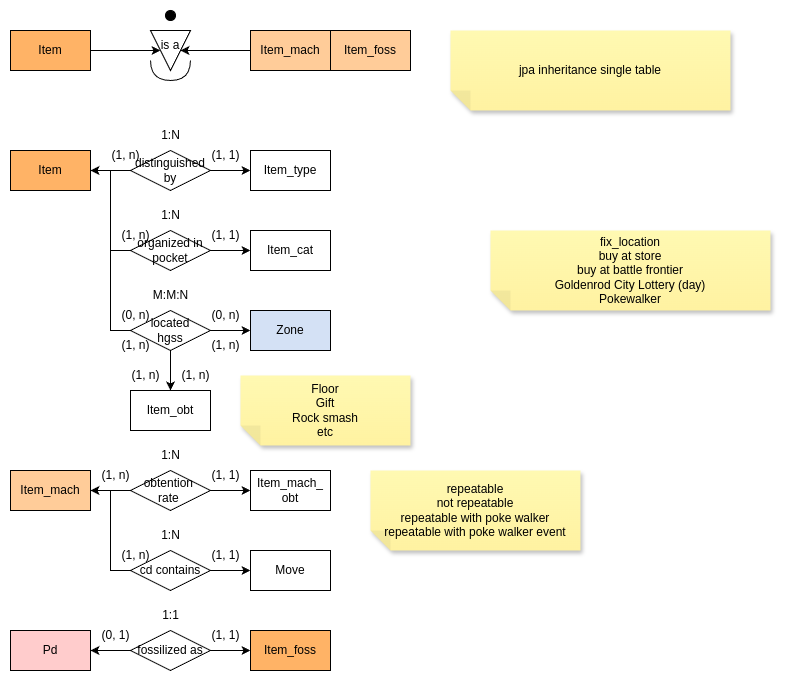

The diagram above was exported from draw.io. Its source (the exported page's mxGraphModel, read from the mxfile embedded in the PNG):
<mxGraphModel dx="990" dy="475" grid="1" gridSize="10" guides="1" tooltips="1" connect="1" arrows="1" fold="1" page="1" pageScale="1" pageWidth="850" pageHeight="1100" math="0" shadow="0">
  <root>
    <mxCell id="0" />
    <mxCell id="1" parent="0" />
    <mxCell id="_dHdTybsnyJv-mmrzc59-4" style="edgeStyle=orthogonalEdgeStyle;rounded=0;orthogonalLoop=1;jettySize=auto;html=1;exitX=1;exitY=0.5;exitDx=0;exitDy=0;entryX=0.5;entryY=1;entryDx=0;entryDy=0;" parent="1" source="eR9eD34Pis10hkA2hLXu-1" target="_dHdTybsnyJv-mmrzc59-1" edge="1">
      <mxGeometry relative="1" as="geometry" />
    </mxCell>
    <mxCell id="eR9eD34Pis10hkA2hLXu-1" value="Item" style="rounded=0;whiteSpace=wrap;html=1;fillColor=#FFB366;" parent="1" vertex="1">
      <mxGeometry x="40" y="40" width="80" height="40" as="geometry" />
    </mxCell>
    <mxCell id="_dHdTybsnyJv-mmrzc59-5" style="edgeStyle=orthogonalEdgeStyle;rounded=0;orthogonalLoop=1;jettySize=auto;html=1;exitX=0;exitY=0.5;exitDx=0;exitDy=0;entryX=0.5;entryY=0;entryDx=0;entryDy=0;" parent="1" source="hqwXIsIByK9FVB1zZ7f7-3" target="_dHdTybsnyJv-mmrzc59-1" edge="1">
      <mxGeometry relative="1" as="geometry" />
    </mxCell>
    <mxCell id="hqwXIsIByK9FVB1zZ7f7-3" value="Item_mach" style="rounded=0;whiteSpace=wrap;html=1;fillColor=#FFCC99;" parent="1" vertex="1">
      <mxGeometry x="280" y="40" width="80" height="40" as="geometry" />
    </mxCell>
    <mxCell id="3M8pcSF2nGmy01R7MfH3-1" value="Item_type" style="rounded=0;whiteSpace=wrap;html=1;" parent="1" vertex="1">
      <mxGeometry x="280" y="160" width="80" height="40" as="geometry" />
    </mxCell>
    <mxCell id="y33f5-oPC3a4fcCHI8d0-2" value="Item" style="rounded=0;whiteSpace=wrap;html=1;fillColor=#FFB366;" parent="1" vertex="1">
      <mxGeometry x="40" y="160" width="80" height="40" as="geometry" />
    </mxCell>
    <mxCell id="I8APzPeojE63SV-9vtxX-1" value="Item_cat" style="rounded=0;whiteSpace=wrap;html=1;" parent="1" vertex="1">
      <mxGeometry x="280" y="240" width="80" height="40" as="geometry" />
    </mxCell>
    <mxCell id="fV1TywbUaM63TZey9qDT-1" value="&lt;div&gt;fix_location&lt;/div&gt;buy at store&lt;div&gt;buy at battle frontier&lt;/div&gt;&lt;div&gt;Goldenrod City Lottery (day)&lt;br&gt;&lt;/div&gt;&lt;div&gt;Pokewalker&lt;/div&gt;" style="shape=note;whiteSpace=wrap;html=1;backgroundOutline=1;fontColor=#000000;darkOpacity=0.05;fillColor=#FFF9B2;strokeColor=none;fillStyle=solid;direction=west;gradientDirection=north;gradientColor=#FFF2A1;shadow=1;size=20;pointerEvents=1;" parent="1" vertex="1">
      <mxGeometry x="520" y="240" width="280" height="80" as="geometry" />
    </mxCell>
    <mxCell id="OnTOJt74E5wgncTzxclk-1" value="Zone" style="rounded=0;whiteSpace=wrap;html=1;fillColor=light-dark(#D4E1F5,var(--ge-dark-color, #121212));" parent="1" vertex="1">
      <mxGeometry x="280" y="320" width="80" height="40" as="geometry" />
    </mxCell>
    <mxCell id="_dHdTybsnyJv-mmrzc59-1" value="" style="triangle;whiteSpace=wrap;html=1;rotation=90;" parent="1" vertex="1">
      <mxGeometry x="180" y="40" width="40" height="40" as="geometry" />
    </mxCell>
    <mxCell id="_dHdTybsnyJv-mmrzc59-2" value="is a" style="text;strokeColor=none;align=center;fillColor=none;html=1;verticalAlign=middle;whiteSpace=wrap;rounded=0;" parent="1" vertex="1">
      <mxGeometry x="170" y="40" width="60" height="30" as="geometry" />
    </mxCell>
    <mxCell id="_dHdTybsnyJv-mmrzc59-3" value="" style="endArrow=none;html=1;rounded=0;sourcePerimeterSpacing=0;targetPerimeterSpacing=0;fontSize=12;edgeStyle=orthogonalEdgeStyle;curved=1;" parent="1" edge="1">
      <mxGeometry width="140" relative="1" as="geometry">
        <mxPoint x="179.98" y="70" as="sourcePoint" />
        <mxPoint x="219.98" y="70" as="targetPoint" />
        <Array as="points">
          <mxPoint x="179.98" y="90" />
          <mxPoint x="219.98" y="90" />
        </Array>
      </mxGeometry>
    </mxCell>
    <mxCell id="KEF0shN8VbK61BOoaLao-5" value="" style="edgeStyle=orthogonalEdgeStyle;rounded=0;orthogonalLoop=1;jettySize=auto;html=1;" parent="1" source="qnP-jzs8eIwTAxapiYHM-1" target="y33f5-oPC3a4fcCHI8d0-2" edge="1">
      <mxGeometry relative="1" as="geometry" />
    </mxCell>
    <mxCell id="KEF0shN8VbK61BOoaLao-6" value="" style="edgeStyle=orthogonalEdgeStyle;rounded=0;orthogonalLoop=1;jettySize=auto;html=1;" parent="1" source="qnP-jzs8eIwTAxapiYHM-1" target="3M8pcSF2nGmy01R7MfH3-1" edge="1">
      <mxGeometry relative="1" as="geometry" />
    </mxCell>
    <mxCell id="qnP-jzs8eIwTAxapiYHM-1" value="distinguished&lt;div&gt;by&lt;/div&gt;" style="rhombus;whiteSpace=wrap;html=1;" parent="1" vertex="1">
      <mxGeometry x="160" y="160" width="80" height="40" as="geometry" />
    </mxCell>
    <mxCell id="KEF0shN8VbK61BOoaLao-7" value="" style="edgeStyle=orthogonalEdgeStyle;rounded=0;orthogonalLoop=1;jettySize=auto;html=1;" parent="1" source="KEF0shN8VbK61BOoaLao-1" target="I8APzPeojE63SV-9vtxX-1" edge="1">
      <mxGeometry relative="1" as="geometry" />
    </mxCell>
    <mxCell id="KEF0shN8VbK61BOoaLao-9" style="edgeStyle=orthogonalEdgeStyle;rounded=0;orthogonalLoop=1;jettySize=auto;html=1;exitX=0;exitY=0.5;exitDx=0;exitDy=0;entryX=1;entryY=0.5;entryDx=0;entryDy=0;" parent="1" source="KEF0shN8VbK61BOoaLao-1" target="y33f5-oPC3a4fcCHI8d0-2" edge="1">
      <mxGeometry relative="1" as="geometry" />
    </mxCell>
    <mxCell id="KEF0shN8VbK61BOoaLao-1" value="organized in&lt;div&gt;pocket&lt;/div&gt;" style="rhombus;whiteSpace=wrap;html=1;" parent="1" vertex="1">
      <mxGeometry x="160" y="240" width="80" height="40" as="geometry" />
    </mxCell>
    <mxCell id="KEF0shN8VbK61BOoaLao-8" value="" style="edgeStyle=orthogonalEdgeStyle;rounded=0;orthogonalLoop=1;jettySize=auto;html=1;" parent="1" source="KEF0shN8VbK61BOoaLao-2" target="OnTOJt74E5wgncTzxclk-1" edge="1">
      <mxGeometry relative="1" as="geometry" />
    </mxCell>
    <mxCell id="KEF0shN8VbK61BOoaLao-10" style="edgeStyle=orthogonalEdgeStyle;rounded=0;orthogonalLoop=1;jettySize=auto;html=1;exitX=0;exitY=0.5;exitDx=0;exitDy=0;entryX=1;entryY=0.5;entryDx=0;entryDy=0;" parent="1" source="KEF0shN8VbK61BOoaLao-2" target="y33f5-oPC3a4fcCHI8d0-2" edge="1">
      <mxGeometry relative="1" as="geometry" />
    </mxCell>
    <mxCell id="1tpAccFkK8J0nFL6ol-X-1" value="" style="edgeStyle=orthogonalEdgeStyle;rounded=0;orthogonalLoop=1;jettySize=auto;html=1;" parent="1" source="KEF0shN8VbK61BOoaLao-2" target="s-lzYWnh2PRxxC1GFrBB-1" edge="1">
      <mxGeometry relative="1" as="geometry" />
    </mxCell>
    <mxCell id="KEF0shN8VbK61BOoaLao-2" value="located&lt;div&gt;hgss&lt;/div&gt;" style="rhombus;whiteSpace=wrap;html=1;" parent="1" vertex="1">
      <mxGeometry x="160" y="320" width="80" height="40" as="geometry" />
    </mxCell>
    <mxCell id="TSitm_7OLFqwzBzZF_EB-1" value="1:N" style="text;html=1;align=center;verticalAlign=middle;resizable=0;points=[];autosize=1;strokeColor=none;fillColor=none;" parent="1" vertex="1">
      <mxGeometry x="180" y="130" width="40" height="30" as="geometry" />
    </mxCell>
    <mxCell id="0YM6W5_KUTivyI1pOIAI-1" value="(1, n)" style="text;html=1;align=center;verticalAlign=middle;resizable=0;points=[];autosize=1;strokeColor=none;fillColor=none;" parent="1" vertex="1">
      <mxGeometry x="130" y="150" width="50" height="30" as="geometry" />
    </mxCell>
    <mxCell id="0YM6W5_KUTivyI1pOIAI-2" value="(1, 1)" style="text;html=1;align=center;verticalAlign=middle;resizable=0;points=[];autosize=1;strokeColor=none;fillColor=none;" parent="1" vertex="1">
      <mxGeometry x="230" y="150" width="50" height="30" as="geometry" />
    </mxCell>
    <mxCell id="LE07XZ6BD7oJSSiVKo3u-1" value="(1, 1)" style="text;html=1;align=center;verticalAlign=middle;resizable=0;points=[];autosize=1;strokeColor=none;fillColor=none;" parent="1" vertex="1">
      <mxGeometry x="230" y="230" width="50" height="30" as="geometry" />
    </mxCell>
    <mxCell id="LE07XZ6BD7oJSSiVKo3u-2" value="(1, n)" style="text;html=1;align=center;verticalAlign=middle;resizable=0;points=[];autosize=1;strokeColor=none;fillColor=none;" parent="1" vertex="1">
      <mxGeometry x="140" y="230" width="50" height="30" as="geometry" />
    </mxCell>
    <mxCell id="LE07XZ6BD7oJSSiVKo3u-3" value="1:N" style="text;html=1;align=center;verticalAlign=middle;resizable=0;points=[];autosize=1;strokeColor=none;fillColor=none;" parent="1" vertex="1">
      <mxGeometry x="180" y="210" width="40" height="30" as="geometry" />
    </mxCell>
    <mxCell id="LE07XZ6BD7oJSSiVKo3u-4" value="(0, n)" style="text;html=1;align=center;verticalAlign=middle;resizable=0;points=[];autosize=1;strokeColor=none;fillColor=none;" parent="1" vertex="1">
      <mxGeometry x="230" y="310" width="50" height="30" as="geometry" />
    </mxCell>
    <mxCell id="LE07XZ6BD7oJSSiVKo3u-5" value="(0, n)" style="text;html=1;align=center;verticalAlign=middle;resizable=0;points=[];autosize=1;strokeColor=none;fillColor=none;" parent="1" vertex="1">
      <mxGeometry x="140" y="310" width="50" height="30" as="geometry" />
    </mxCell>
    <mxCell id="LE07XZ6BD7oJSSiVKo3u-6" value="M:M:N" style="text;html=1;align=center;verticalAlign=middle;resizable=0;points=[];autosize=1;strokeColor=none;fillColor=none;" parent="1" vertex="1">
      <mxGeometry x="170" y="290" width="60" height="30" as="geometry" />
    </mxCell>
    <mxCell id="bYfF9-_Mjkjbe65HH6pT-1" value="Item_mach" style="rounded=0;whiteSpace=wrap;html=1;fillColor=#FFCC99;" parent="1" vertex="1">
      <mxGeometry x="40" y="480" width="80" height="40" as="geometry" />
    </mxCell>
    <mxCell id="UEh9ydq2dftYwZ9AK17k-1" style="edgeStyle=orthogonalEdgeStyle;rounded=0;orthogonalLoop=1;jettySize=auto;html=1;exitX=1;exitY=0.5;exitDx=0;exitDy=0;entryX=0;entryY=0.5;entryDx=0;entryDy=0;" parent="1" source="CJsaJbVnv76mCJ06nr-E-1" target="0uWrG-di39TjhdjERzSC-1" edge="1">
      <mxGeometry relative="1" as="geometry" />
    </mxCell>
    <mxCell id="UEh9ydq2dftYwZ9AK17k-2" value="" style="edgeStyle=orthogonalEdgeStyle;rounded=0;orthogonalLoop=1;jettySize=auto;html=1;" parent="1" source="CJsaJbVnv76mCJ06nr-E-1" target="bYfF9-_Mjkjbe65HH6pT-1" edge="1">
      <mxGeometry relative="1" as="geometry" />
    </mxCell>
    <mxCell id="CJsaJbVnv76mCJ06nr-E-1" value="obtention&amp;nbsp;&lt;div&gt;rate&amp;nbsp;&lt;/div&gt;" style="rhombus;whiteSpace=wrap;html=1;" parent="1" vertex="1">
      <mxGeometry x="160" y="480" width="80" height="40" as="geometry" />
    </mxCell>
    <mxCell id="0uWrG-di39TjhdjERzSC-1" value="Item_mach_&lt;div&gt;obt&lt;/div&gt;" style="rounded=0;whiteSpace=wrap;html=1;" parent="1" vertex="1">
      <mxGeometry x="280" y="480" width="80" height="40" as="geometry" />
    </mxCell>
    <mxCell id="Fx85RHWasaj1pxU26z6b-1" value="Move" style="rounded=0;whiteSpace=wrap;html=1;" parent="1" vertex="1">
      <mxGeometry x="280" y="560" width="80" height="40" as="geometry" />
    </mxCell>
    <mxCell id="UEh9ydq2dftYwZ9AK17k-3" value="" style="edgeStyle=orthogonalEdgeStyle;rounded=0;orthogonalLoop=1;jettySize=auto;html=1;" parent="1" source="YEe7B6Cm7-0ciNTKk4Mb-1" target="Fx85RHWasaj1pxU26z6b-1" edge="1">
      <mxGeometry relative="1" as="geometry" />
    </mxCell>
    <mxCell id="UEh9ydq2dftYwZ9AK17k-4" style="edgeStyle=orthogonalEdgeStyle;rounded=0;orthogonalLoop=1;jettySize=auto;html=1;exitX=0;exitY=0.5;exitDx=0;exitDy=0;entryX=1;entryY=0.5;entryDx=0;entryDy=0;" parent="1" source="YEe7B6Cm7-0ciNTKk4Mb-1" target="bYfF9-_Mjkjbe65HH6pT-1" edge="1">
      <mxGeometry relative="1" as="geometry" />
    </mxCell>
    <mxCell id="YEe7B6Cm7-0ciNTKk4Mb-1" value="cd contains" style="rhombus;whiteSpace=wrap;html=1;" parent="1" vertex="1">
      <mxGeometry x="160" y="560" width="80" height="40" as="geometry" />
    </mxCell>
    <mxCell id="4KyrZAJN2dF__5c6oCSG-1" value="repeatable&lt;div&gt;not repeatable&lt;/div&gt;&lt;div&gt;repeatable with poke walker&lt;/div&gt;&lt;div&gt;repeatable with poke walker event&lt;/div&gt;" style="shape=note;whiteSpace=wrap;html=1;backgroundOutline=1;fontColor=#000000;darkOpacity=0.05;fillColor=#FFF9B2;strokeColor=none;fillStyle=solid;direction=west;gradientDirection=north;gradientColor=#FFF2A1;shadow=1;size=20;pointerEvents=1;" parent="1" vertex="1">
      <mxGeometry x="400" y="480" width="210" height="80" as="geometry" />
    </mxCell>
    <mxCell id="UEh9ydq2dftYwZ9AK17k-5" value="1:N" style="text;html=1;align=center;verticalAlign=middle;resizable=0;points=[];autosize=1;strokeColor=none;fillColor=none;" parent="1" vertex="1">
      <mxGeometry x="180" y="530" width="40" height="30" as="geometry" />
    </mxCell>
    <mxCell id="UEh9ydq2dftYwZ9AK17k-6" value="(1, n)" style="text;html=1;align=center;verticalAlign=middle;resizable=0;points=[];autosize=1;strokeColor=none;fillColor=none;" parent="1" vertex="1">
      <mxGeometry x="140" y="550" width="50" height="30" as="geometry" />
    </mxCell>
    <mxCell id="UEh9ydq2dftYwZ9AK17k-7" value="(1, 1)" style="text;html=1;align=center;verticalAlign=middle;resizable=0;points=[];autosize=1;strokeColor=none;fillColor=none;" parent="1" vertex="1">
      <mxGeometry x="230" y="550" width="50" height="30" as="geometry" />
    </mxCell>
    <mxCell id="UEh9ydq2dftYwZ9AK17k-8" value="1:N" style="text;html=1;align=center;verticalAlign=middle;resizable=0;points=[];autosize=1;strokeColor=none;fillColor=none;" parent="1" vertex="1">
      <mxGeometry x="180" y="450" width="40" height="30" as="geometry" />
    </mxCell>
    <mxCell id="UEh9ydq2dftYwZ9AK17k-9" value="(1, 1)" style="text;html=1;align=center;verticalAlign=middle;resizable=0;points=[];autosize=1;strokeColor=none;fillColor=none;" parent="1" vertex="1">
      <mxGeometry x="230" y="470" width="50" height="30" as="geometry" />
    </mxCell>
    <mxCell id="UEh9ydq2dftYwZ9AK17k-10" value="(1, n)" style="text;html=1;align=center;verticalAlign=middle;resizable=0;points=[];autosize=1;strokeColor=none;fillColor=none;" parent="1" vertex="1">
      <mxGeometry x="120" y="470" width="50" height="30" as="geometry" />
    </mxCell>
    <mxCell id="s-lzYWnh2PRxxC1GFrBB-1" value="Item_obt" style="rounded=0;whiteSpace=wrap;html=1;" parent="1" vertex="1">
      <mxGeometry x="160" y="400" width="80" height="40" as="geometry" />
    </mxCell>
    <mxCell id="1tpAccFkK8J0nFL6ol-X-2" value="(1, n)" style="text;html=1;align=center;verticalAlign=middle;resizable=0;points=[];autosize=1;strokeColor=none;fillColor=none;" parent="1" vertex="1">
      <mxGeometry x="150" y="370" width="50" height="30" as="geometry" />
    </mxCell>
    <mxCell id="1tpAccFkK8J0nFL6ol-X-3" value="(1, n)" style="text;html=1;align=center;verticalAlign=middle;resizable=0;points=[];autosize=1;strokeColor=none;fillColor=none;" parent="1" vertex="1">
      <mxGeometry x="200" y="370" width="50" height="30" as="geometry" />
    </mxCell>
    <mxCell id="1tpAccFkK8J0nFL6ol-X-4" value="(1, n)" style="text;html=1;align=center;verticalAlign=middle;resizable=0;points=[];autosize=1;strokeColor=none;fillColor=none;" parent="1" vertex="1">
      <mxGeometry x="140" y="340" width="50" height="30" as="geometry" />
    </mxCell>
    <mxCell id="1tpAccFkK8J0nFL6ol-X-5" value="(1, n)" style="text;html=1;align=center;verticalAlign=middle;resizable=0;points=[];autosize=1;strokeColor=none;fillColor=none;" parent="1" vertex="1">
      <mxGeometry x="230" y="340" width="50" height="30" as="geometry" />
    </mxCell>
    <mxCell id="KZJL0Wcgv3X_lNNNITWK-1" value="Floor&lt;div&gt;Gi&lt;span style=&quot;background-color: initial;&quot;&gt;ft&lt;/span&gt;&lt;/div&gt;&lt;div&gt;Rock smash&lt;/div&gt;&lt;div&gt;etc&lt;/div&gt;" style="shape=note;whiteSpace=wrap;html=1;backgroundOutline=1;fontColor=#000000;darkOpacity=0.05;fillColor=#FFF9B2;strokeColor=none;fillStyle=solid;direction=west;gradientDirection=north;gradientColor=#FFF2A1;shadow=1;size=20;pointerEvents=1;" parent="1" vertex="1">
      <mxGeometry x="270" y="385" width="170" height="70" as="geometry" />
    </mxCell>
    <mxCell id="plFrJU1gX_vteP6G_IWF-1" value="" style="ellipse;whiteSpace=wrap;html=1;fillColor=#000000;" parent="1" vertex="1">
      <mxGeometry x="195" y="20" width="10" height="10" as="geometry" />
    </mxCell>
    <mxCell id="plFrJU1gX_vteP6G_IWF-2" value="&lt;div&gt;jpa inheritance single table&lt;/div&gt;" style="shape=note;whiteSpace=wrap;html=1;backgroundOutline=1;fontColor=#000000;darkOpacity=0.05;fillColor=#FFF9B2;strokeColor=none;fillStyle=solid;direction=west;gradientDirection=north;gradientColor=#FFF2A1;shadow=1;size=20;pointerEvents=1;" parent="1" vertex="1">
      <mxGeometry x="480" y="40" width="280" height="80" as="geometry" />
    </mxCell>
    <mxCell id="fDGs4pWyhQos842G8OBR-2" value="Item_foss" style="rounded=0;whiteSpace=wrap;html=1;fillColor=#FFCC99;" parent="1" vertex="1">
      <mxGeometry x="360" y="40" width="80" height="40" as="geometry" />
    </mxCell>
    <mxCell id="Z8prF-hD_VSNwoktG7iX-1" value="Pd" style="rounded=0;whiteSpace=wrap;html=1;fillColor=#FFCCCC;" parent="1" vertex="1">
      <mxGeometry x="40" y="640" width="80" height="40" as="geometry" />
    </mxCell>
    <mxCell id="Z8prF-hD_VSNwoktG7iX-2" value="" style="edgeStyle=orthogonalEdgeStyle;rounded=0;orthogonalLoop=1;jettySize=auto;html=1;" parent="1" source="Z8prF-hD_VSNwoktG7iX-4" target="Z8prF-hD_VSNwoktG7iX-1" edge="1">
      <mxGeometry relative="1" as="geometry" />
    </mxCell>
    <mxCell id="Z8prF-hD_VSNwoktG7iX-3" value="" style="edgeStyle=orthogonalEdgeStyle;rounded=0;orthogonalLoop=1;jettySize=auto;html=1;" parent="1" source="Z8prF-hD_VSNwoktG7iX-4" target="Z8prF-hD_VSNwoktG7iX-6" edge="1">
      <mxGeometry relative="1" as="geometry" />
    </mxCell>
    <mxCell id="Z8prF-hD_VSNwoktG7iX-4" value="fossilized as" style="rhombus;whiteSpace=wrap;html=1;" parent="1" vertex="1">
      <mxGeometry x="160" y="640" width="80" height="40" as="geometry" />
    </mxCell>
    <mxCell id="Z8prF-hD_VSNwoktG7iX-5" value="(0, 1&lt;span style=&quot;background-color: initial;&quot;&gt;)&lt;/span&gt;" style="text;html=1;align=center;verticalAlign=middle;resizable=0;points=[];autosize=1;strokeColor=none;fillColor=none;" parent="1" vertex="1">
      <mxGeometry x="120" y="630" width="50" height="30" as="geometry" />
    </mxCell>
    <mxCell id="Z8prF-hD_VSNwoktG7iX-6" value="Item_foss" style="rounded=0;whiteSpace=wrap;html=1;fillColor=#FFB366;" parent="1" vertex="1">
      <mxGeometry x="280" y="640" width="80" height="40" as="geometry" />
    </mxCell>
    <mxCell id="Z8prF-hD_VSNwoktG7iX-7" value="1:1" style="text;html=1;align=center;verticalAlign=middle;resizable=0;points=[];autosize=1;strokeColor=none;fillColor=none;" parent="1" vertex="1">
      <mxGeometry x="180" y="610" width="40" height="30" as="geometry" />
    </mxCell>
    <mxCell id="Z8prF-hD_VSNwoktG7iX-8" value="(1&lt;span style=&quot;background-color: initial;&quot;&gt;, 1&lt;/span&gt;&lt;span style=&quot;background-color: initial;&quot;&gt;)&lt;/span&gt;" style="text;html=1;align=center;verticalAlign=middle;resizable=0;points=[];autosize=1;strokeColor=none;fillColor=none;" parent="1" vertex="1">
      <mxGeometry x="230" y="630" width="50" height="30" as="geometry" />
    </mxCell>
  </root>
</mxGraphModel>